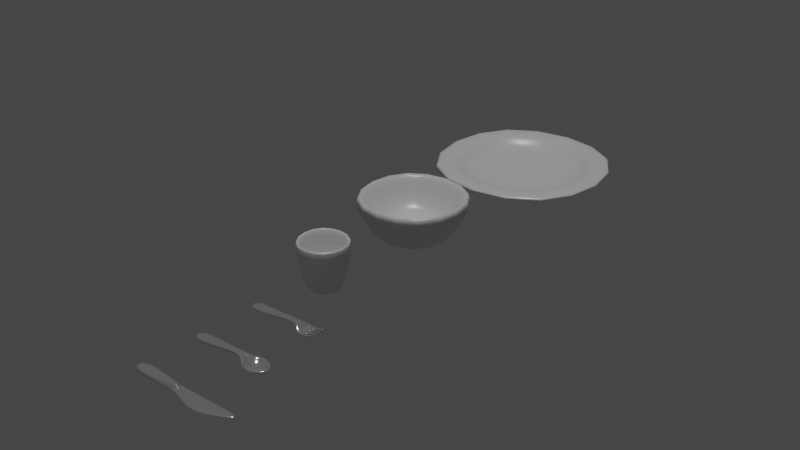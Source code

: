# Source: Dishes.blend  (saved by Blender 3.5.10; exported with 4.5.12 LTS)
import bpy
from mathutils import Matrix  # noqa: F401  (used for matrix-valued properties, if any)

bpy.ops.wm.read_factory_settings(use_empty=True)
scene = bpy.context.scene
scene.name = 'Scene'

# ---- collections
col_dishes = bpy.data.collections.new('Dishes'); scene.collection.children.link(col_dishes)
col_env = bpy.data.collections.new('Env'); scene.collection.children.link(col_env)

# ---- materials (node trees are filled in below, after node groups)
mat_ceramic = bpy.data.materials.new('Ceramic')
mat_ceramic.alpha_threshold = 0.0
mat_ceramic.use_transparent_shadow = False
mat_ceramic.roughness = 0.5
mat_ceramic.line_color = (0.0, 0.0, 0.0, 1.0)
mat_stainless_steel = bpy.data.materials.new('Stainless Steel')
mat_stainless_steel.alpha_threshold = 0.0
mat_stainless_steel.use_transparent_shadow = False
mat_stainless_steel.roughness = 0.5
mat_stainless_steel.line_color = (0.0, 0.0, 0.0, 1.0)

# ---- material node trees
mat_ceramic.use_nodes = True; mat_ceramic.node_tree.nodes.clear()
_N = mat_ceramic.node_tree.nodes; _L = mat_ceramic.node_tree.links
n0 = _N.new('ShaderNodeOutputMaterial'); n0.name = 'Material Output'; n0.location = (300, 300)
n1 = _N.new('ShaderNodeBsdfPrincipled'); n1.name = 'Principled BSDF'; n1.location = (10, 300)
n1.distribution = 'GGX'
n1.subsurface_method = 'RANDOM_WALK_SKIN'
n1.inputs[2].default_value = 0.3187
n1.inputs[3].default_value = 1.45
n1.inputs[13].default_value = 1.0
n1.inputs[27].default_value = (0.0, 0.0, 0.0, 1.0)
n1.inputs[28].default_value = 1.0
_L.new(n1.outputs[0], n0.inputs[0])
n0.is_active_output = True
mat_stainless_steel.use_nodes = True; mat_stainless_steel.node_tree.nodes.clear()
_N = mat_stainless_steel.node_tree.nodes; _L = mat_stainless_steel.node_tree.links
n0 = _N.new('ShaderNodeOutputMaterial'); n0.name = 'Material Output'; n0.location = (300, 300)
n1 = _N.new('ShaderNodeBsdfPrincipled'); n1.name = 'Principled BSDF'; n1.location = (10, 300)
n1.distribution = 'GGX'
n1.subsurface_method = 'RANDOM_WALK_SKIN'
n1.inputs[1].default_value = 0.8
n1.inputs[2].default_value = 0.1437
n1.inputs[3].default_value = 1.45
n1.inputs[13].default_value = 1.0
n1.inputs[27].default_value = (0.0, 0.0, 0.0, 1.0)
n1.inputs[28].default_value = 1.0
_L.new(n1.outputs[0], n0.inputs[0])
n0.is_active_output = True

# ---- world
world_world = bpy.data.worlds.new('World'); scene.world = world_world
world_world.use_nodes = True; world_world.node_tree.nodes.clear()
_N = world_world.node_tree.nodes; _L = world_world.node_tree.links
n0 = _N.new('ShaderNodeOutputWorld'); n0.name = 'World Output'; n0.location = (300, 300)
n1 = _N.new('ShaderNodeBackground'); n1.name = 'Background'; n1.location = (10, 300)
n1.inputs[0].default_value = (0.05088, 0.05088, 0.05088, 1.0)
_L.new(n1.outputs[0], n0.inputs[0])
n0.is_active_output = True
world_world.color = (0.05088, 0.05088, 0.05088)
world_world.use_sun_shadow = False
world_world.sun_shadow_jitter_overblur = 0.0

# ---- lights
light_sun = bpy.data.lights.new('Sun', 'SUN')
light_sun.transmission_factor = 0.0
light_sun.energy = 1.0

# ---- meshes
me_cube = bpy.data.meshes.new('Cube')
me_cube.from_pydata([(1.0, 1.0, 0.6345), (1.0, -1.0, 0.6345), (-1.0, 1.0, 0.6345), (-1.0, -1.0, 0.6345), (0.0, 0.0, 0.04433), (-0.632, 0.632, -0.04508), (-0.632, -0.632, -0.04508), (0.632, 0.632, -0.04508), (0.632, -0.632, -0.04508)], [], [(5, 6, 3, 2), (7, 5, 2, 0), (6, 8, 1, 3), (8, 7, 0, 1), (4, 6, 5), (4, 5, 7), (4, 8, 6), (4, 7, 8)])
me_cube.polygons.foreach_set('use_smooth', [True] * 8)
_uv = me_cube.uv_layers.new(name='UVMap')
_uv.uv.foreach_set('vector', [0.2071, 0.5821, 0.2071, 0.6679, 0.125, 0.75, 0.125, 0.5, 0.2929, 0.5821, 0.2071, 0.5821, 0.125, 0.5, 0.375, 0.5, 0.2071, 0.6679, 0.2929, 0.6679, 0.375, 0.75, 0.125, 0.75, 0.2929, 0.6679, 0.2929, 0.5821, 0.375, 0.5, 0.375, 0.75, 0.2373, 0.6377, 0.2071, 0.6679, 0.2071, 0.5821, 0.2373, 0.6123, 0.2071, 0.5821, 0.2929, 0.5821, 0.2627, 0.6377, 0.2929, 0.6679, 0.2071, 0.6679, 0.2627, 0.6123, 0.2929, 0.5821, 0.2929, 0.6679])
me_cube.materials.append(mat_ceramic)
me_cube.use_mirror_vertex_groups = False
me_cube.update()
me_cube_001 = bpy.data.meshes.new('Cube.001')
me_cube_001.from_pydata([(1.185, 1.185, 0.1692), (1.185, -1.185, 0.1692), (-1.185, 1.185, 0.1692), (-1.185, -1.185, 0.1692), (0.0, 0.0, -0.01015), (-1.1, 1.1, -0.01015), (-1.1, -1.1, -0.01015), (1.1, 1.1, -0.01015), (1.1, -1.1, -0.01015), (1.616, 1.616, 0.1692), (1.616, -1.616, 0.1692), (-1.616, 1.616, 0.1692), (-1.616, -1.616, 0.1692)], [], [(5, 6, 3, 2), (7, 5, 2, 0), (6, 8, 1, 3), (8, 7, 0, 1), (4, 6, 5), (4, 5, 7), (4, 8, 6), (4, 7, 8), (1, 0, 9, 10), (0, 2, 11, 9), (3, 1, 10, 12), (2, 3, 12, 11)])
me_cube_001.polygons.foreach_set('use_smooth', [True] * 12)
_uv = me_cube_001.uv_layers.new(name='UVMap')
_uv.uv.foreach_set('vector', [0.2071, 0.5821, 0.2071, 0.6679, 0.125, 0.75, 0.125, 0.5, 0.2929, 0.5821, 0.2071, 0.5821, 0.125, 0.5, 0.375, 0.5, 0.2071, 0.6679, 0.2929, 0.6679, 0.375, 0.75, 0.125, 0.75, 0.2929, 0.6679, 0.2929, 0.5821, 0.375, 0.5, 0.375, 0.75, 0.2373, 0.6377, 0.2071, 0.6679, 0.2071, 0.5821, 0.2373, 0.6123, 0.2071, 0.5821, 0.2929, 0.5821, 0.2627, 0.6377, 0.2929, 0.6679, 0.2071, 0.6679, 0.2627, 0.6123, 0.2929, 0.5821, 0.2929, 0.6679, 0.375, 0.75, 0.375, 0.5, 0.375, 0.5, 0.375, 0.75, 0.375, 0.5, 0.125, 0.5, 0.125, 0.5, 0.375, 0.5, 0.125, 0.75, 0.375, 0.75, 0.375, 0.75, 0.125, 0.75, 0.125, 0.5, 0.125, 0.75, 0.125, 0.75, 0.125, 0.5])
me_cube_001.materials.append(mat_ceramic)
me_cube_001.use_mirror_vertex_groups = False
me_cube_001.update()
me_cube_002 = bpy.data.meshes.new('Cube.002')
me_cube_002.from_pydata([(0.4581, 0.4581, 0.7624), (0.4581, -0.4581, 0.7624), (-0.4581, 0.4581, 0.7624), (-0.4581, -0.4581, 0.7624), (0.0, 0.0, 0.137), (-0.2973, 0.2973, -0.1344), (-0.2973, -0.2973, -0.1344), (0.2973, 0.2973, -0.1344), (0.2973, -0.2973, -0.1344)], [], [(5, 6, 3, 2), (7, 5, 2, 0), (6, 8, 1, 3), (8, 7, 0, 1), (4, 6, 5), (4, 5, 7), (4, 8, 6), (4, 7, 8)])
me_cube_002.polygons.foreach_set('use_smooth', [True] * 8)
_uv = me_cube_002.uv_layers.new(name='UVMap')
_uv.uv.foreach_set('vector', [0.2071, 0.5821, 0.2071, 0.6679, 0.125, 0.75, 0.125, 0.5, 0.2929, 0.5821, 0.2071, 0.5821, 0.125, 0.5, 0.375, 0.5, 0.2071, 0.6679, 0.2929, 0.6679, 0.375, 0.75, 0.125, 0.75, 0.2929, 0.6679, 0.2929, 0.5821, 0.375, 0.5, 0.375, 0.75, 0.2373, 0.6377, 0.2071, 0.6679, 0.2071, 0.5821, 0.2373, 0.6123, 0.2071, 0.5821, 0.2929, 0.5821, 0.2627, 0.6377, 0.2929, 0.6679, 0.2071, 0.6679, 0.2627, 0.6123, 0.2929, 0.5821, 0.2929, 0.6679])
me_cube_002.materials.append(mat_ceramic)
me_cube_002.use_mirror_vertex_groups = False
me_cube_002.update()
me_cube_003 = bpy.data.meshes.new('Cube.003')
me_cube_003.from_pydata([(0.5188, 0.1258, -0.007663), (-0.1277, 0.08706, -0.008059), (-0.1277, -0.1004, -0.008059), (0.4625, 0.01537, 0.07439), (0.4625, -0.02376, 0.07439), (0.5188, -0.145, -0.007663), (0.6084, 0.1295, -0.02984), (0.6084, -0.1414, -0.02984), (0.6084, -0.07365, -0.02984), (0.6084, -0.005949, -0.02984), (0.6084, 0.06175, -0.02984), (0.7909, 0.007769, -0.007663), (0.7909, 0.04075, -0.007663), (0.7859, 0.1126, -0.007663), (0.7859, 0.07958, -0.007663), (0.7924, -0.05993, -0.007663), (0.7924, -0.02695, -0.007663), (0.7878, -0.1363, -0.007663), (0.7878, -0.1033, -0.007663), (0.917, 0.01153, 0.08412), (0.917, 0.03699, 0.08412), (0.912, 0.1054, 0.08412), (0.912, 0.07991, 0.08412), (0.9185, -0.05617, 0.08412), (0.9185, -0.03071, 0.08412), (0.9139, -0.1253, 0.08412), (0.9139, -0.09984, 0.08412), (-0.4258, 0.08706, -0.008059), (-0.4258, -0.1004, -0.008059), (0.8785, -0.05868, 0.05498), (0.8785, -0.0282, 0.05498), (0.877, 0.009023, 0.05498), (0.877, 0.0395, 0.05498), (0.8739, -0.1291, 0.05498), (0.8739, -0.09859, 0.05498), (0.872, 0.078, 0.05498), (0.872, 0.1085, 0.05498)], [], [(5, 0, 6, 10, 9, 8, 7), (1, 3, 4, 2), (4, 3, 0, 5), (9, 10, 12, 11), (10, 6, 13, 14), (8, 9, 16, 15), (7, 8, 18, 17), (29, 30, 24, 23), (31, 32, 20, 19), (33, 34, 26, 25), (35, 36, 21, 22), (1, 2, 28, 27), (14, 13, 36, 35), (17, 18, 34, 33), (11, 12, 32, 31), (15, 16, 30, 29)])
me_cube_003.polygons.foreach_set('use_smooth', [True] * 16)
_uv = me_cube_003.uv_layers.new(name='UVMap')
_uv.uv.foreach_set('vector', [0.2929, 0.6679, 0.2929, 0.5821, 0.2929, 0.5821, 0.2929, 0.6035, 0.2929, 0.625, 0.2929, 0.6465, 0.2929, 0.6679, 0.2071, 0.5821, 0.2929, 0.5821, 0.2929, 0.6679, 0.2071, 0.6679, 0.2929, 0.6679, 0.2929, 0.5821, 0.2929, 0.5821, 0.2929, 0.6679, 0.2929, 0.625, 0.2929, 0.6035, 0.2929, 0.6035, 0.2929, 0.625, 0.2929, 0.6035, 0.2929, 0.5821, 0.2929, 0.5821, 0.2929, 0.6035, 0.2929, 0.6465, 0.2929, 0.625, 0.2929, 0.625, 0.2929, 0.6465, 0.2929, 0.6679, 0.2929, 0.6465, 0.2929, 0.6465, 0.2929, 0.6679, 0.2929, 0.6465, 0.2929, 0.625, 0.2929, 0.625, 0.2929, 0.6465, 0.2929, 0.625, 0.2929, 0.6035, 0.2929, 0.6035, 0.2929, 0.625, 0.2929, 0.6679, 0.2929, 0.6465, 0.2929, 0.6465, 0.2929, 0.6679, 0.2929, 0.6035, 0.2929, 0.5821, 0.2929, 0.5821, 0.2929, 0.6035, 0.2071, 0.5821, 0.2071, 0.6679, 0.2071, 0.6679, 0.2071, 0.5821, 0.2929, 0.6035, 0.2929, 0.5821, 0.2929, 0.5821, 0.2929, 0.6035, 0.2929, 0.6679, 0.2929, 0.6465, 0.2929, 0.6465, 0.2929, 0.6679, 0.2929, 0.625, 0.2929, 0.6035, 0.2929, 0.6035, 0.2929, 0.625, 0.2929, 0.6465, 0.2929, 0.625, 0.2929, 0.625, 0.2929, 0.6465])
me_cube_003.materials.append(mat_stainless_steel)
me_cube_003.use_mirror_vertex_groups = False
me_cube_003.update()
me_cube_004 = bpy.data.meshes.new('Cube.004')
me_cube_004.from_pydata([(0.5058, 0.1263, -0.02024), (-0.1407, 0.08753, -0.02063), (-0.1407, -0.09988, -0.02063), (0.4495, 0.01584, 0.06182), (0.4495, -0.02329, 0.06182), (0.5058, -0.1445, -0.02024), (0.7406, 0.2096, -0.02024), (0.7406, -0.2278, -0.02024), (0.6376, -0.009118, -0.1638), (1.007, -0.009118, -0.02024), (-0.4388, 0.08753, -0.02063), (-0.4388, -0.09988, -0.02063)], [], [(8, 6, 9), (1, 3, 4, 2), (7, 8, 9), (1, 2, 11, 10), (0, 6, 8), (7, 5, 8), (0, 8, 5, 4, 3)])
me_cube_004.polygons.foreach_set('use_smooth', [True] * 7)
_uv = me_cube_004.uv_layers.new(name='UVMap')
_uv.uv.foreach_set('vector', [0.2929, 0.6465, 0.2929, 0.5821, 0.2929, 0.6465, 0.2071, 0.5821, 0.2929, 0.5821, 0.2929, 0.6679, 0.2071, 0.6679, 0.2929, 0.6679, 0.2929, 0.6465, 0.2929, 0.6465, 0.2071, 0.5821, 0.2071, 0.6679, 0.2071, 0.6679, 0.2071, 0.5821, 0.2929, 0.5821, 0.2929, 0.5821, 0.2929, 0.6465, 0.2929, 0.6679, 0.2929, 0.6679, 0.2929, 0.6465, 0.2929, 0.5821, 0.2929, 0.6465, 0.2929, 0.6679, 0.2929, 0.6679, 0.2929, 0.5821])
me_cube_004.materials.append(mat_stainless_steel)
me_cube_004.use_mirror_vertex_groups = False
me_cube_004.update()
me_cube_005 = bpy.data.meshes.new('Cube.005')
me_cube_005.from_pydata([(1.53, 0.1263, -0.02024), (-0.1193, 0.08753, -0.02063), (-0.1193, -0.09988, -0.02063), (0.4024, 0.07669, -0.02089), (0.4024, -0.08414, -0.02089), (0.8155, -0.2492, -0.002862), (1.265, -0.009118, -0.0007586), (-0.4173, 0.08753, -0.02063), (-0.4173, -0.09988, -0.02063), (-0.1193, 0.08753, 0.04394), (-0.1193, -0.09988, 0.04394), (0.3539, 0.07669, 0.04368), (0.3539, -0.08414, 0.04368), (1.53, 0.1263, 0.04433), (0.8155, -0.2492, 0.01173), (1.265, -0.009118, 0.02485), (-0.4173, 0.08753, 0.04394), (-0.4173, -0.09988, 0.04394), (-0.1193, 0.08753, 0.08188), (-0.1193, -0.09988, 0.08188), (0.4518, 0.01584, 0.08163), (0.4518, -0.02329, 0.08163), (-0.4173, 0.08753, 0.08188), (-0.4173, -0.09988, 0.08188), (0.3398, 0.07106, -0.05882), (0.381, -0.08391, -0.004474), (0.4467, 0.07106, 0.08227), (0.4055, -0.08391, 0.02792)], [], [(1, 2, 4, 3), (1, 7, 8, 2), (24, 3, 4, 25), (16, 9, 18, 22), (12, 10, 19, 21), (0, 6, 15, 13), (2, 8, 17, 10), (6, 5, 14, 15), (24, 0, 13, 26), (1, 3, 11, 9), (8, 7, 16, 17), (25, 4, 12, 27), (4, 2, 10, 12), (7, 1, 9, 16), (18, 20, 21, 19), (18, 19, 23, 22), (11, 12, 21, 20), (9, 11, 20, 18), (10, 17, 23, 19), (17, 16, 22, 23), (26, 27, 12, 11), (13, 15, 14, 27, 26), (5, 25, 27, 14), (3, 24, 26, 11), (0, 24, 25, 5, 6)])
me_cube_005.polygons.foreach_set('use_smooth', [True] * 25)
_uv = me_cube_005.uv_layers.new(name='UVMap')
_uv.uv.foreach_set('vector', [0.2071, 0.5821, 0.2071, 0.6679, 0.2929, 0.6679, 0.2929, 0.5821, 0.2071, 0.5821, 0.2071, 0.5821, 0.2071, 0.6679, 0.2071, 0.6679, 0.2929, 0.5821, 0.2929, 0.5821, 0.2929, 0.6679, 0.2929, 0.6679, 0.2071, 0.5821, 0.2071, 0.5821, 0.2071, 0.5821, 0.2071, 0.5821, 0.2929, 0.6679, 0.2071, 0.6679, 0.2071, 0.6679, 0.2929, 0.6679, 0.2929, 0.5821, 0.2929, 0.6465, 0.2929, 0.6465, 0.2929, 0.5821, 0.2071, 0.6679, 0.2071, 0.6679, 0.2071, 0.6679, 0.2071, 0.6679, 0.2929, 0.6465, 0.2929, 0.6679, 0.2929, 0.6679, 0.2929, 0.6465, 0.2929, 0.5821, 0.2929, 0.5821, 0.2929, 0.5821, 0.2929, 0.5821, 0.2071, 0.5821, 0.2929, 0.5821, 0.2929, 0.5821, 0.2071, 0.5821, 0.2071, 0.6679, 0.2071, 0.5821, 0.2071, 0.5821, 0.2071, 0.6679, 0.2929, 0.6679, 0.2929, 0.6679, 0.2929, 0.6679, 0.2929, 0.6679, 0.2929, 0.6679, 0.2071, 0.6679, 0.2071, 0.6679, 0.2929, 0.6679, 0.2071, 0.5821, 0.2071, 0.5821, 0.2071, 0.5821, 0.2071, 0.5821, 0.2071, 0.5821, 0.2929, 0.5821, 0.2929, 0.6679, 0.2071, 0.6679, 0.2071, 0.5821, 0.2071, 0.6679, 0.2071, 0.6679, 0.2071, 0.5821, 0.2929, 0.5821, 0.2929, 0.6679, 0.2929, 0.6679, 0.2929, 0.5821, 0.2071, 0.5821, 0.2929, 0.5821, 0.2929, 0.5821, 0.2071, 0.5821, 0.2071, 0.6679, 0.2071, 0.6679, 0.2071, 0.6679, 0.2071, 0.6679, 0.2071, 0.6679, 0.2071, 0.5821, 0.2071, 0.5821, 0.2071, 0.6679, 0.2929, 0.5821, 0.2929, 0.6679, 0.2929, 0.6679, 0.2929, 0.5821, 0.2929, 0.5821, 0.2929, 0.6465, 0.2929, 0.6679, 0.2929, 0.6679, 0.2929, 0.5821, 0.2929, 0.6679, 0.2929, 0.6679, 0.2929, 0.6679, 0.2929, 0.6679, 0.2929, 0.5821, 0.2929, 0.5821, 0.2929, 0.5821, 0.2929, 0.5821, 0.2929, 0.5821, 0.2929, 0.5821, 0.2929, 0.6679, 0.2929, 0.6679, 0.2929, 0.6465])
me_cube_005.materials.append(mat_stainless_steel)
me_cube_005.use_mirror_vertex_groups = False
me_cube_005.update()

# ---- objects
ob_bowl = bpy.data.objects.new('Bowl', me_cube)
ob_plate = bpy.data.objects.new('Plate', me_cube_001)
ob_cup = bpy.data.objects.new('Cup', me_cube_002)
ob_fork = bpy.data.objects.new('Fork', me_cube_003)
ob_spoon = bpy.data.objects.new('Spoon', me_cube_004)
ob_knife = bpy.data.objects.new('Knife', me_cube_005)
ob_bottom_001 = bpy.data.objects.new('Bottom.001', None)
ob_top_001 = bpy.data.objects.new('Top.001', None)
ob_bottom_002 = bpy.data.objects.new('Bottom.002', None)
ob_top_002 = bpy.data.objects.new('Top.002', None)
ob_bottom = bpy.data.objects.new('Bottom', None)
ob_top_004 = bpy.data.objects.new('Top.004', None)
ob_bottom_003 = bpy.data.objects.new('Bottom.003', None)
ob_top_003 = bpy.data.objects.new('Top.003', None)
ob_bottom_004 = bpy.data.objects.new('Bottom.004', None)
ob_top_005 = bpy.data.objects.new('Top.005', None)
ob_bottom_005 = bpy.data.objects.new('Bottom.005', None)
ob_top = bpy.data.objects.new('Top', None)
ob_sun = bpy.data.objects.new('Sun', light_sun)

# ---- transforms, parenting, visibility, modifiers, constraints
ob_bowl.location = (0.0, 0.0, 0.0)
ob_bowl.lock_rotations_4d = False
ob_bowl.empty_display_type = 'ARROWS'
ob_bowl.show_name = True
ob_bowl.lineart.crease_threshold = 0.0
_m = ob_bowl.modifiers.new('Solidify', 'SOLIDIFY')
_m.thickness = 0.28
_m = ob_bowl.modifiers.new('Subdivision', 'SUBSURF')
_m.levels = 2
ob_plate.location = (0.0, 3.0, 0.0)
ob_plate.lock_rotations_4d = False
ob_plate.empty_display_type = 'ARROWS'
ob_plate.show_name = True
ob_plate.lineart.crease_threshold = 0.0
_m = ob_plate.modifiers.new('Solidify', 'SOLIDIFY')
_m.thickness = 0.1
_m = ob_plate.modifiers.new('Subdivision', 'SUBSURF')
_m.levels = 2
ob_cup.location = (0.0, -2.0, 0.0)
ob_cup.lock_rotations_4d = False
ob_cup.empty_display_type = 'ARROWS'
ob_cup.show_name = True
ob_cup.lineart.crease_threshold = 0.0
_m = ob_cup.modifiers.new('Solidify', 'SOLIDIFY')
_m.thickness = 0.15
_m = ob_cup.modifiers.new('Subdivision', 'SUBSURF')
_m.levels = 2
ob_fork.location = (0.0, -3.0, 0.0)
ob_fork.lock_rotations_4d = False
ob_fork.empty_display_type = 'ARROWS'
ob_fork.show_name = True
ob_fork.lineart.crease_threshold = 0.0
_m = ob_fork.modifiers.new('Solidify', 'SOLIDIFY')
_m.thickness = 0.03
_m.edge_crease_inner = 0.8
_m.edge_crease_outer = 0.8
_m = ob_fork.modifiers.new('Subdivision', 'SUBSURF')
_m.levels = 2
ob_spoon.location = (0.0, -4.0, 0.0)
ob_spoon.lock_rotations_4d = False
ob_spoon.empty_display_type = 'ARROWS'
ob_spoon.show_name = True
ob_spoon.lineart.crease_threshold = 0.0
_m = ob_spoon.modifiers.new('Solidify', 'SOLIDIFY')
_m.thickness = 0.04
_m.edge_crease_inner = 0.8
_m.edge_crease_outer = 0.8
_m = ob_spoon.modifiers.new('Subdivision', 'SUBSURF')
_m.levels = 2
ob_knife.location = (0.0, -5.0, 0.0)
ob_knife.lock_rotations_4d = False
ob_knife.empty_display_type = 'ARROWS'
ob_knife.show_name = True
ob_knife.lineart.crease_threshold = 0.0
_m = ob_knife.modifiers.new('Subdivision', 'SUBSURF')
_m.levels = 2
ob_bottom_001.parent = ob_bowl
ob_bottom_001.location = (0.0002652, -0.002706, 0.2976)
ob_bottom_001.rotation_euler = (-1.571, -2.22e-16, 2.22e-16)
ob_bottom_001.scale = (0.4337, 0.4337, 0.4337)
ob_bottom_001.empty_display_type = 'CIRCLE'
ob_bottom_001.show_name = True
ob_top_001.parent = ob_bowl
ob_top_001.location = (0.001727, 9.313e-10, 0.7496)
ob_top_001.rotation_euler = (-1.571, -2.22e-16, 2.22e-16)
ob_top_001.scale = (0.7082, 0.7082, 0.7082)
ob_top_001.empty_display_type = 'CIRCLE'
ob_top_001.show_name = True
ob_bottom_002.parent = ob_cup
ob_bottom_002.matrix_parent_inverse = Matrix(((1.0, -0.0, -0.0, -0.0), (-0.0, 1.0, 0.0, 2.0), (-0.0, -0.0, 1.0, -0.0), (-0.0, 0.0, -0.0, 1.0)))
ob_bottom_002.location = (3.581e-17, -2.012, 0.1613)
ob_bottom_002.rotation_euler = (-1.571, -2.22e-16, 2.22e-16)
ob_bottom_002.scale = (0.2188, 0.2188, 0.2188)
ob_bottom_002.empty_display_type = 'CIRCLE'
ob_bottom_002.show_name = True
ob_top_002.parent = ob_cup
ob_top_002.matrix_parent_inverse = Matrix(((1.0, -0.0, -0.0, -0.0), (-0.0, 1.0, 0.0, 2.0), (-0.0, -0.0, 1.0, -0.0), (-0.0, 0.0, -0.0, 1.0)))
ob_top_002.location = (1.466e-16, -2.012, 0.7191)
ob_top_002.rotation_euler = (-1.571, -2.22e-16, 2.22e-16)
ob_top_002.scale = (0.3211, 0.3211, 0.3211)
ob_top_002.empty_display_type = 'CIRCLE'
ob_top_002.show_name = True
ob_bottom.parent = ob_plate
ob_bottom.matrix_parent_inverse = Matrix(((1.0, -0.0, 0.0, -0.0), (-0.0, 1.0, -0.0, -3.0), (0.0, -0.0, 1.0, -0.0), (-0.0, 0.0, -0.0, 1.0)))
ob_bottom.location = (5.369e-17, 3.004, 0.198)
ob_bottom.rotation_euler = (-1.571, -2.22e-16, 2.22e-16)
ob_bottom.scale = (0.5638, 0.5638, 0.5638)
ob_bottom.empty_display_type = 'CIRCLE'
ob_bottom.show_name = True
ob_top_004.parent = ob_plate
ob_top_004.matrix_parent_inverse = Matrix(((1.0, -0.0, 0.0, -0.0), (-0.0, 1.0, -0.0, -3.0), (0.0, -0.0, 1.0, -0.0), (-0.0, 0.0, -0.0, 1.0)))
ob_top_004.location = (8.497e-17, 2.992, 0.3173)
ob_top_004.rotation_euler = (-1.571, -2.22e-16, 2.22e-16)
ob_top_004.scale = (1.085, 1.085, 1.085)
ob_top_004.empty_display_type = 'CIRCLE'
ob_top_004.show_name = True
ob_bottom_003.parent = ob_fork
ob_bottom_003.matrix_parent_inverse = Matrix(((1.0, -0.0, -0.0, -0.0), (-0.0, 1.0, 0.0, 3.0), (-0.0, -0.0, 1.0, -0.0), (-0.0, 0.0, -0.0, 1.0)))
ob_bottom_003.location = (-0.371, -3.004, 0.04315)
ob_bottom_003.rotation_euler = (-1.571, 1.571, 0.0)
ob_bottom_003.scale = (0.06489, 0.06489, 0.06489)
ob_bottom_003.empty_display_type = 'CIRCLE'
ob_bottom_003.show_name = True
ob_top_003.parent = ob_fork
ob_top_003.matrix_parent_inverse = Matrix(((1.0, -0.0, -0.0, -0.0), (-0.0, 1.0, 0.0, 3.0), (-0.0, -0.0, 1.0, -0.0), (-0.0, 0.0, -0.0, 1.0)))
ob_top_003.location = (0.5024, -3.007, 0.0564)
ob_top_003.rotation_euler = (-1.571, 1.571, 0.0)
ob_top_003.scale = (0.1064, 0.1064, 0.1064)
ob_top_003.empty_display_type = 'CIRCLE'
ob_top_003.show_name = True
ob_bottom_004.parent = ob_spoon
ob_bottom_004.matrix_parent_inverse = Matrix(((1.0, -0.0, -0.0, -0.0), (-0.0, 1.0, 0.0, 4.0), (-0.0, -0.0, 1.0, -0.0), (-0.0, 0.0, -0.0, 1.0)))
ob_bottom_004.location = (-0.3974, -4.006, 0.04315)
ob_bottom_004.rotation_euler = (-1.571, 1.571, 0.0)
ob_bottom_004.scale = (0.06895, 0.06895, 0.06895)
ob_bottom_004.empty_display_type = 'CIRCLE'
ob_bottom_004.show_name = True
ob_top_005.parent = ob_spoon
ob_top_005.matrix_parent_inverse = Matrix(((1.0, -0.0, -0.0, -0.0), (-0.0, 1.0, 0.0, 4.0), (-0.0, -0.0, 1.0, -0.0), (-0.0, 0.0, -0.0, 1.0)))
ob_top_005.location = (0.5258, -4.021, 0.0564)
ob_top_005.rotation_euler = (-1.571, 1.571, 0.0)
ob_top_005.scale = (0.1147, 0.1147, 0.1147)
ob_top_005.empty_display_type = 'CIRCLE'
ob_top_005.show_name = True
ob_bottom_005.parent = ob_knife
ob_bottom_005.matrix_parent_inverse = Matrix(((1.0, -0.0, -0.0, -0.0), (-0.0, 1.0, 0.0, 5.0), (-0.0, -0.0, 1.0, -0.0), (-0.0, 0.0, -0.0, 1.0)))
ob_bottom_005.location = (-0.283, -5.002, 0.04315)
ob_bottom_005.rotation_euler = (-1.571, 1.571, 0.0)
ob_bottom_005.scale = (0.07294, 0.07294, 0.07294)
ob_bottom_005.empty_display_type = 'CIRCLE'
ob_bottom_005.show_name = True
ob_top.parent = ob_knife
ob_top.matrix_parent_inverse = Matrix(((1.0, -0.0, -0.0, -0.0), (-0.0, 1.0, 0.0, 5.0), (-0.0, -0.0, 1.0, -0.0), (-0.0, 0.0, -0.0, 1.0)))
ob_top.location = (0.7059, -5.004, 0.0564)
ob_top.rotation_euler = (-1.571, 1.571, 0.0)
ob_top.scale = (0.1285, 0.1285, 0.1285)
ob_top.empty_display_type = 'CIRCLE'
ob_top.show_name = True
ob_sun.location = (0.0, 0.0, 0.0)

# ---- collection membership
col_dishes.objects.link(ob_bowl)
col_dishes.objects.link(ob_plate)
col_dishes.objects.link(ob_cup)
col_dishes.objects.link(ob_fork)
col_dishes.objects.link(ob_spoon)
col_dishes.objects.link(ob_knife)
col_dishes.objects.link(ob_bottom_001)
col_dishes.objects.link(ob_top_001)
col_dishes.objects.link(ob_bottom_002)
col_dishes.objects.link(ob_top_002)
col_dishes.objects.link(ob_bottom)
col_dishes.objects.link(ob_top_004)
col_dishes.objects.link(ob_bottom_003)
col_dishes.objects.link(ob_top_003)
col_dishes.objects.link(ob_bottom_004)
col_dishes.objects.link(ob_top_005)
col_dishes.objects.link(ob_bottom_005)
col_dishes.objects.link(ob_top)
col_env.objects.link(ob_sun)

# ---- scene / render settings (as saved in the file)
scene.frame_start = 1; scene.frame_end = 250; scene.frame_set(1)
scene.render.engine = 'BLENDER_EEVEE_NEXT'
scene.cycles.sampling_pattern = 'TABULATED_SOBOL'
scene.view_settings.view_transform = 'Filmic'
bpy.context.view_layer.update()

# ---- added for rendering (the .blend has no active camera): camera
cam_auto = bpy.data.cameras.new('AutoCamera')
cam_auto.lens = 50.0
cam_auto.sensor_width = 36.0
cam_auto.clip_end = 1000.0
ob_auto_camera = bpy.data.objects.new('AutoCamera', cam_auto)
scene.collection.objects.link(ob_auto_camera)
ob_auto_camera.location = (9.64621, -11.8922, 8.03745)
ob_auto_camera.rotation_euler = (1.09748, -7.21219e-08, 0.694738)
scene.camera = ob_auto_camera
bpy.context.view_layer.update()
